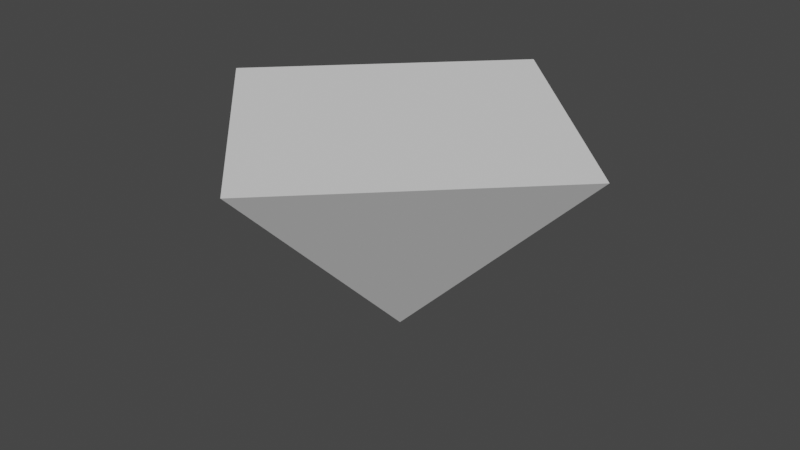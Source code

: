 # Source: untitled.blend  (saved by Blender 2.80.75; exported with 4.5.12 LTS)
import bpy
from mathutils import Matrix  # noqa: F401  (used for matrix-valued properties, if any)

bpy.ops.wm.read_factory_settings(use_empty=True)
scene = bpy.context.scene
scene.name = 'Scene'

# ---- collections
col_collection = bpy.data.collections.new('Collection'); scene.collection.children.link(col_collection)

# ---- world
world_world = bpy.data.worlds.new('World'); scene.world = world_world
world_world.use_nodes = True; world_world.node_tree.nodes.clear()
_N = world_world.node_tree.nodes; _L = world_world.node_tree.links
n0 = _N.new('ShaderNodeOutputWorld'); n0.name = 'World Output'; n0.location = (300, 300)
n1 = _N.new('ShaderNodeBackground'); n1.name = 'Background'; n1.location = (10, 300)
n1.inputs[0].default_value = (0.05088, 0.05088, 0.05088, 1.0)
_L.new(n1.outputs[0], n0.inputs[0])
n0.is_active_output = True
world_world.color = (0.05088, 0.05088, 0.05088)
world_world.use_sun_shadow = False
world_world.sun_shadow_jitter_overblur = 0.0

# ---- meshes
me_cube_001 = bpy.data.meshes.new('Cube.001')
me_cube_001.from_pydata([(0.0002869, -0.9992, -0.001119), (-0.0002869, -0.0002869, -1.0), (-0.0002869, -1.0, -0.0002869), (-1.0, -0.0002869, -0.0002869), (7.451e-09, 7.451e-09, 0.0002869), (-0.0002869, 0.0002869, -1.0), (-1.0, 0.0002869, -0.0002869), (-0.0002869, 1.0, -0.0002869), (0.0002869, -0.0002869, -1.0), (1.0, -0.0002869, -0.0002869), (0.0002869, -1.0, -0.0002869), (0.0002869, 0.0002869, -1.0), (0.0002869, 1.0, -0.0002869), (1.0, 0.0002869, -0.0002869)], [], [(10, 4, 2), (13, 4, 9), (7, 4, 12), (1, 2, 3), (5, 6, 7), (8, 9, 10, 0), (11, 12, 13), (5, 1, 3, 6), (2, 4, 3), (4, 7, 6), (11, 5, 7, 12), (8, 11, 13, 9), (4, 10, 9), (1, 8, 0, 2), (5, 11, 8, 1), (4, 13, 12), (2, 0, 10), (4, 6, 3)])
_uv = me_cube_001.uv_layers.new(name='UVMap')
_uv.uv.foreach_set('vector', [0.5, 0.875, 0.5, 0.875, 0.5, 0.875, 0.5, 0.625, 0.5, 0.625, 0.5, 0.625, 0.5, 0.375, 0.5, 0.375, 0.5, 0.375, 0.25, 0.625, 0.25, 0.75, 0.125, 0.625, 0.25, 0.625, 0.125, 0.625, 0.25, 0.5, 0.25, 0.625, 0.375, 0.625, 0.25, 0.75, 0.25, 0.7499, 0.25, 0.625, 0.25, 0.5, 0.375, 0.625, 0.25, 0.625, 0.25, 0.625, 0.125, 0.625, 0.125, 0.625, 0.5, 0.875, 0.5, 0.875, 0.5, 1.0, 0.5, 0.375, 0.5, 0.375, 0.5, 0.125, 0.25, 0.625, 0.25, 0.625, 0.25, 0.5, 0.25, 0.5, 0.25, 0.625, 0.25, 0.625, 0.5, 0.625, 0.5, 0.625, 0.5, 0.875, 0.5, 0.875, 0.5, 0.625, 0.25, 0.625, 0.25, 0.625, 0.25, 0.7499, 0.25, 0.75, 0.25, 0.625, 0.25, 0.625, 0.25, 0.625, 0.25, 0.625, 0.5, 0.375, 0.5, 0.625, 0.5, 0.375, 0.25, 0.75, 0.25, 0.7499, 0.25, 0.75, 0.5, 0.125, 0.5, 0.125, 0.5, 0.125])
me_cube_001.use_remesh_preserve_volume = False
me_cube_001.use_remesh_preserve_attributes = False
me_cube_001.use_mirror_vertex_groups = False
me_cube_001.update()

# ---- objects
ob_pyramid = bpy.data.objects.new('Pyramid', me_cube_001)

# ---- transforms, parenting, visibility, modifiers, constraints
ob_pyramid.location = (0.0, 0.0, 0.0)
ob_pyramid.lineart.crease_threshold = 0.0

# ---- collection membership
col_collection.objects.link(ob_pyramid)

# ---- scene / render settings (as saved in the file)
scene.frame_start = 1; scene.frame_end = 250; scene.frame_set(2)
scene.render.engine = 'BLENDER_EEVEE_NEXT'
scene.cycles.use_denoising = False
scene.cycles.samples = 128
scene.cycles.sampling_pattern = 'TABULATED_SOBOL'
scene.cycles.use_adaptive_sampling = False
scene.cycles.use_light_tree = False
scene.view_settings.view_transform = 'Filmic'
bpy.context.view_layer.update()

# ---- added for rendering (the .blend has no active camera and no usable light): camera, sun
cam_auto = bpy.data.cameras.new('AutoCamera')
cam_auto.lens = 50.0
cam_auto.sensor_width = 36.0
cam_auto.clip_end = 1000.0
ob_auto_camera = bpy.data.objects.new('AutoCamera', cam_auto)
scene.collection.objects.link(ob_auto_camera)
ob_auto_camera.location = (2.77576, -3.33091, 1.72075)
ob_auto_camera.rotation_euler = (1.09748, -7.21219e-08, 0.694738)
scene.camera = ob_auto_camera
light_auto_sun = bpy.data.lights.new('AutoSun', 'SUN')
light_auto_sun.energy = 3.0
light_auto_sun.angle = 0.0523599
ob_auto_sun = bpy.data.objects.new('AutoSun', light_auto_sun)
scene.collection.objects.link(ob_auto_sun)
ob_auto_sun.rotation_euler = (0.872665, 0.174533, 0.523599)
bpy.context.view_layer.update()
